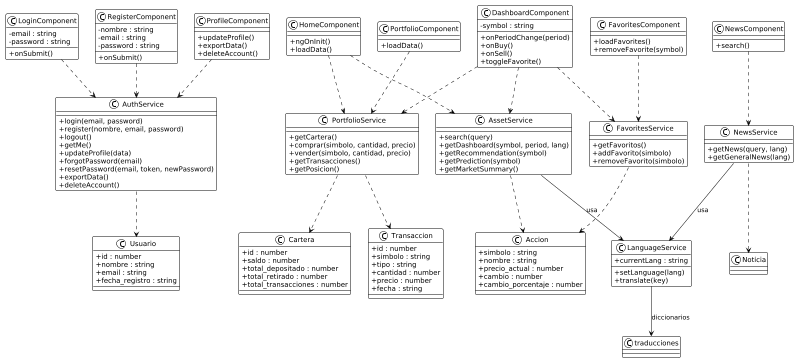

The diagram above was rendered by PlantUML. Its source (embedded in the PNG):
@startuml
!theme plain
skinparam classAttributeIconSize 0
skinparam backgroundColor white
skinparam shadowing false
scale 800 width


' --- Modelos (interfaces) ---
class Usuario {
  + id : number
  + nombre : string
  + email : string
  + fecha_registro : string
}

class Cartera {
  + id : number
  + saldo : number
  + total_depositado : number
  + total_retirado : number
  + total_transacciones : number
}

class Transaccion {
  + id : number
  + simbolo : string
  + tipo : string
  + cantidad : number
  + precio : number
  + fecha : string
}

class Accion {
  + simbolo : string
  + nombre : string
  + precio_actual : number
  + cambio : number
  + cambio_porcentaje : number
}

' --- Servicios (controladores frontend) ---
class AuthService {
  + login(email, password)
  + register(nombre, email, password)
  + logout()
  + getMe()
  + updateProfile(data)
  + forgotPassword(email)
  + resetPassword(email, token, newPassword)
  + exportData()
  + deleteAccount()
}

class AssetService {
  + search(query)
  + getDashboard(symbol, period, lang)
  + getRecommendation(symbol)
  + getPrediction(symbol)
  + getMarketSummary()
}

class PortfolioService {
  + getCartera()
  + comprar(simbolo, cantidad, precio)
  + vender(simbolo, cantidad, precio)
  + getTransacciones()
  + getPosicion()
}

class FavoritesService {
  + getFavoritos()
  + addFavorito(simbolo)
  + removeFavorito(simbolo)
}

class NewsService {
  + getNews(query, lang)
  + getGeneralNews(lang)
}

class LanguageService {
  + currentLang : string
  + setLanguage(lang)
  + translate(key)
}

' --- Vistas (componentes Angular) ---
class LoginComponent {
  - email : string
  - password : string
  + onSubmit()
}

class RegisterComponent {
  - nombre : string
  - email : string
  - password : string
  + onSubmit()
}

class HomeComponent {
  + ngOnInit()
  + loadData()
}

class DashboardComponent {
  - symbol : string
  + onPeriodChange(period)
  + onBuy()
  + onSell()
  + toggleFavorite()
}

class PortfolioComponent {
  + loadData()
}

class FavoritesComponent {
  + loadFavorites()
  + removeFavorite(symbol)
}

class NewsComponent {
  + search()
}

class ProfileComponent {
  + updateProfile()
  + exportData()
  + deleteAccount()
}

' --- Dependencias (servicios usados por vistas) ---
LoginComponent ..> AuthService
RegisterComponent ..> AuthService
HomeComponent ..> AssetService
HomeComponent ..> PortfolioService
DashboardComponent ..> AssetService
DashboardComponent ..> PortfolioService
DashboardComponent ..> FavoritesService
PortfolioComponent ..> PortfolioService
FavoritesComponent ..> FavoritesService
NewsComponent ..> NewsService
ProfileComponent ..> AuthService

' --- Servicios usan modelos ---
AuthService ..> Usuario
PortfolioService ..> Cartera
PortfolioService ..> Transaccion
AssetService ..> Accion
FavoritesService ..> Accion
NewsService ..> Noticia
LanguageService --> "traducciones" : diccionarios

' --- Relación entre servicios ---
AssetService --> LanguageService : usa
NewsService --> LanguageService : usa
@enduml